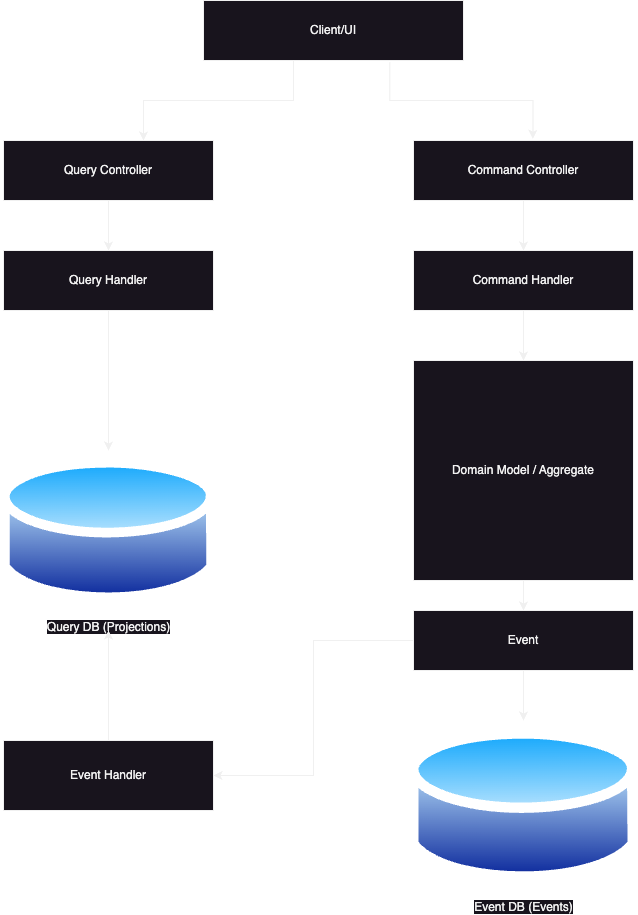

The diagram above was exported from draw.io. Its source (the exported page's mxGraphModel, read from the mxfile embedded in the PNG):
<mxGraphModel dx="1014" dy="670" grid="1" gridSize="10" guides="1" tooltips="1" connect="1" arrows="1" fold="1" page="1" pageScale="1" pageWidth="850" pageHeight="1100" math="0" shadow="0">
  <root>
    <mxCell id="0" />
    <mxCell id="1" parent="0" />
    <mxCell id="wdMnS6FjdAjvwgxe5L-4-7" style="edgeStyle=orthogonalEdgeStyle;rounded=0;orthogonalLoop=1;jettySize=auto;html=1;exitX=0.5;exitY=1;exitDx=0;exitDy=0;" edge="1" parent="1" source="wdMnS6FjdAjvwgxe5L-4-1" target="wdMnS6FjdAjvwgxe5L-4-3">
      <mxGeometry relative="1" as="geometry">
        <Array as="points">
          <mxPoint x="370" y="80" />
          <mxPoint x="370" y="120" />
          <mxPoint x="220" y="120" />
        </Array>
      </mxGeometry>
    </mxCell>
    <mxCell id="wdMnS6FjdAjvwgxe5L-4-1" value="Client/UI" style="rounded=0;whiteSpace=wrap;html=1;" vertex="1" parent="1">
      <mxGeometry x="280" y="20" width="260" height="60" as="geometry" />
    </mxCell>
    <mxCell id="wdMnS6FjdAjvwgxe5L-4-14" style="edgeStyle=orthogonalEdgeStyle;rounded=0;orthogonalLoop=1;jettySize=auto;html=1;exitX=0.5;exitY=1;exitDx=0;exitDy=0;entryX=0.5;entryY=0;entryDx=0;entryDy=0;" edge="1" parent="1" source="wdMnS6FjdAjvwgxe5L-4-2" target="wdMnS6FjdAjvwgxe5L-4-10">
      <mxGeometry relative="1" as="geometry" />
    </mxCell>
    <mxCell id="wdMnS6FjdAjvwgxe5L-4-2" value="Command Controller" style="rounded=0;whiteSpace=wrap;html=1;" vertex="1" parent="1">
      <mxGeometry x="490" y="160" width="220" height="60" as="geometry" />
    </mxCell>
    <mxCell id="wdMnS6FjdAjvwgxe5L-4-13" style="edgeStyle=orthogonalEdgeStyle;rounded=0;orthogonalLoop=1;jettySize=auto;html=1;exitX=0.5;exitY=1;exitDx=0;exitDy=0;entryX=0.5;entryY=0;entryDx=0;entryDy=0;" edge="1" parent="1" source="wdMnS6FjdAjvwgxe5L-4-3" target="wdMnS6FjdAjvwgxe5L-4-11">
      <mxGeometry relative="1" as="geometry" />
    </mxCell>
    <mxCell id="wdMnS6FjdAjvwgxe5L-4-3" value="Query Controller" style="rounded=0;whiteSpace=wrap;html=1;" vertex="1" parent="1">
      <mxGeometry x="80" y="160" width="210" height="60" as="geometry" />
    </mxCell>
    <mxCell id="wdMnS6FjdAjvwgxe5L-4-9" value="" style="endArrow=classic;html=1;rounded=0;exitX=0.716;exitY=1.029;exitDx=0;exitDy=0;exitPerimeter=0;entryX=0.543;entryY=-0.029;entryDx=0;entryDy=0;entryPerimeter=0;edgeStyle=orthogonalEdgeStyle;" edge="1" parent="1" source="wdMnS6FjdAjvwgxe5L-4-1" target="wdMnS6FjdAjvwgxe5L-4-2">
      <mxGeometry width="50" height="50" relative="1" as="geometry">
        <mxPoint x="490" y="120" as="sourcePoint" />
        <mxPoint x="740" y="100" as="targetPoint" />
      </mxGeometry>
    </mxCell>
    <mxCell id="wdMnS6FjdAjvwgxe5L-4-18" style="edgeStyle=orthogonalEdgeStyle;rounded=0;orthogonalLoop=1;jettySize=auto;html=1;exitX=0.5;exitY=1;exitDx=0;exitDy=0;entryX=0.5;entryY=0;entryDx=0;entryDy=0;" edge="1" parent="1" source="wdMnS6FjdAjvwgxe5L-4-10" target="wdMnS6FjdAjvwgxe5L-4-17">
      <mxGeometry relative="1" as="geometry" />
    </mxCell>
    <mxCell id="wdMnS6FjdAjvwgxe5L-4-10" value="Command Handler" style="rounded=0;whiteSpace=wrap;html=1;" vertex="1" parent="1">
      <mxGeometry x="490" y="270" width="220" height="60" as="geometry" />
    </mxCell>
    <mxCell id="wdMnS6FjdAjvwgxe5L-4-16" style="edgeStyle=orthogonalEdgeStyle;rounded=0;orthogonalLoop=1;jettySize=auto;html=1;exitX=0.5;exitY=1;exitDx=0;exitDy=0;" edge="1" parent="1" source="wdMnS6FjdAjvwgxe5L-4-11" target="wdMnS6FjdAjvwgxe5L-4-15">
      <mxGeometry relative="1" as="geometry" />
    </mxCell>
    <mxCell id="wdMnS6FjdAjvwgxe5L-4-11" value="Query Handler" style="rounded=0;whiteSpace=wrap;html=1;" vertex="1" parent="1">
      <mxGeometry x="80" y="270" width="210" height="60" as="geometry" />
    </mxCell>
    <mxCell id="wdMnS6FjdAjvwgxe5L-4-15" value="Query DB (Projections)" style="image;aspect=fixed;perimeter=ellipsePerimeter;html=1;align=center;shadow=0;dashed=0;spacingTop=3;image=img/lib/active_directory/database.svg;" vertex="1" parent="1">
      <mxGeometry x="76.89" y="470" width="216.22" height="160" as="geometry" />
    </mxCell>
    <mxCell id="wdMnS6FjdAjvwgxe5L-4-22" style="edgeStyle=orthogonalEdgeStyle;rounded=0;orthogonalLoop=1;jettySize=auto;html=1;exitX=0.5;exitY=1;exitDx=0;exitDy=0;entryX=0.5;entryY=0;entryDx=0;entryDy=0;" edge="1" parent="1" source="wdMnS6FjdAjvwgxe5L-4-17" target="wdMnS6FjdAjvwgxe5L-4-19">
      <mxGeometry relative="1" as="geometry" />
    </mxCell>
    <mxCell id="wdMnS6FjdAjvwgxe5L-4-17" value="Domain Model / Aggregate" style="whiteSpace=wrap;html=1;aspect=fixed;" vertex="1" parent="1">
      <mxGeometry x="490" y="380" width="220" height="220" as="geometry" />
    </mxCell>
    <mxCell id="wdMnS6FjdAjvwgxe5L-4-23" style="edgeStyle=orthogonalEdgeStyle;rounded=0;orthogonalLoop=1;jettySize=auto;html=1;exitX=0.5;exitY=1;exitDx=0;exitDy=0;entryX=0.5;entryY=0;entryDx=0;entryDy=0;" edge="1" parent="1" source="wdMnS6FjdAjvwgxe5L-4-19" target="wdMnS6FjdAjvwgxe5L-4-21">
      <mxGeometry relative="1" as="geometry" />
    </mxCell>
    <mxCell id="wdMnS6FjdAjvwgxe5L-4-25" style="edgeStyle=orthogonalEdgeStyle;rounded=0;orthogonalLoop=1;jettySize=auto;html=1;exitX=0;exitY=0.5;exitDx=0;exitDy=0;entryX=1;entryY=0.5;entryDx=0;entryDy=0;" edge="1" parent="1" source="wdMnS6FjdAjvwgxe5L-4-19" target="wdMnS6FjdAjvwgxe5L-4-24">
      <mxGeometry relative="1" as="geometry" />
    </mxCell>
    <mxCell id="wdMnS6FjdAjvwgxe5L-4-19" value="Event" style="rounded=0;whiteSpace=wrap;html=1;" vertex="1" parent="1">
      <mxGeometry x="490" y="630" width="220" height="60" as="geometry" />
    </mxCell>
    <mxCell id="wdMnS6FjdAjvwgxe5L-4-21" value="Event DB (Events)" style="image;aspect=fixed;perimeter=ellipsePerimeter;html=1;align=center;shadow=0;dashed=0;spacingTop=3;image=img/lib/active_directory/database.svg;" vertex="1" parent="1">
      <mxGeometry x="485.13" y="740" width="229.73" height="170" as="geometry" />
    </mxCell>
    <mxCell id="wdMnS6FjdAjvwgxe5L-4-26" style="edgeStyle=orthogonalEdgeStyle;rounded=0;orthogonalLoop=1;jettySize=auto;html=1;exitX=0.5;exitY=0;exitDx=0;exitDy=0;" edge="1" parent="1" source="wdMnS6FjdAjvwgxe5L-4-24">
      <mxGeometry relative="1" as="geometry">
        <mxPoint x="185" y="650" as="targetPoint" />
      </mxGeometry>
    </mxCell>
    <mxCell id="wdMnS6FjdAjvwgxe5L-4-24" value="Event Handler" style="rounded=0;whiteSpace=wrap;html=1;" vertex="1" parent="1">
      <mxGeometry x="80" y="760" width="210" height="70" as="geometry" />
    </mxCell>
  </root>
</mxGraphModel>